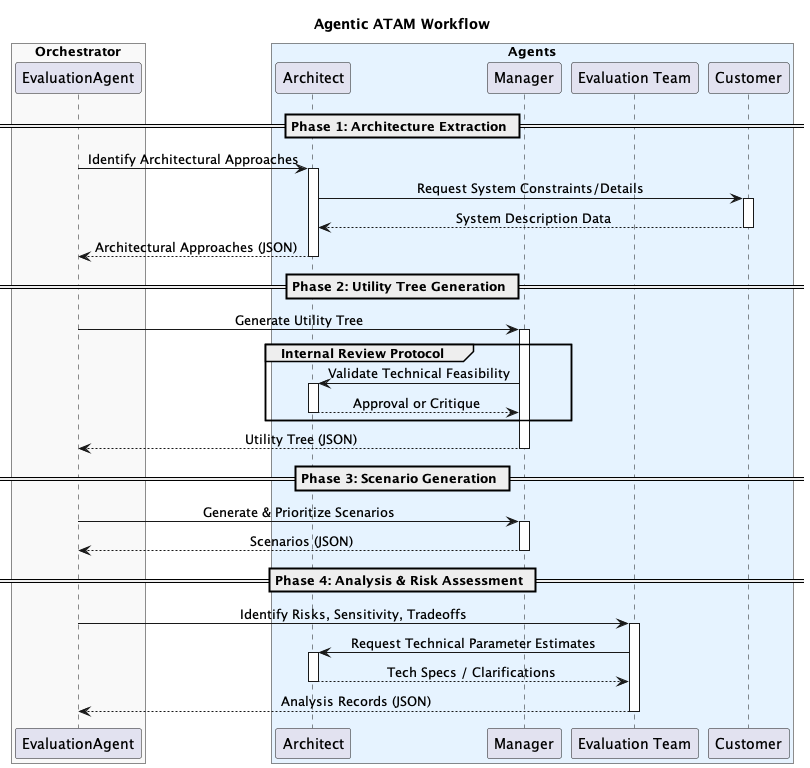

The diagram above was rendered by PlantUML. Its source (embedded in the PNG):
@startuml
title Agentic ATAM Workflow

skinparam sequenceMessageAlign center
skinparam responseMessageBelowArrow true
skinparam boxPadding 10

box "Orchestrator" #F9F9F9
    participant "EvaluationAgent" as Orch
end box

box "Agents" #E6F3FF
    participant "Architect" as Arch order 20
    participant "Manager" as Mgr order 30
    participant "Evaluation Team" as Eval order 40
    participant "Customer" as Cust order 50
end box

== Phase 1: Architecture Extraction ==
Orch -> Arch: Identify Architectural Approaches
activate Arch

    Arch -> Cust: Request System Constraints/Details
    activate Cust
    Cust --> Arch: System Description Data
    deactivate Cust

Arch --> Orch: Architectural Approaches (JSON)
deactivate Arch

' note right of Orch: Orchestrator syncs "Approaches"\nto Manager & Eval Team Knowledge Bases

== Phase 2: Utility Tree Generation ==
Orch -> Mgr: Generate Utility Tree
activate Mgr

    group Internal Review Protocol
        Mgr -> Arch: Validate Technical Feasibility
        activate Arch
        Arch --> Mgr: Approval or Critique
        deactivate Arch
    end

Mgr --> Orch: Utility Tree (JSON)
deactivate Mgr

' note right of Orch: Orchestrator syncs "Utility Tree"\nto Eval Team Knowledge Base

== Phase 3: Scenario Generation ==
Orch -> Mgr: Generate & Prioritize Scenarios
activate Mgr
Mgr --> Orch: Scenarios (JSON)
deactivate Mgr

== Phase 4: Analysis & Risk Assessment ==
Orch -> Eval: Identify Risks, Sensitivity, Tradeoffs
activate Eval

    Eval -> Arch: Request Technical Parameter Estimates
    activate Arch
    Arch --> Eval: Tech Specs / Clarifications
    deactivate Arch

Eval --> Orch: Analysis Records (JSON)
deactivate Eval

' == Completion ==
' Orch -> Orch: Compile & Save Final JSON Report

@enduml